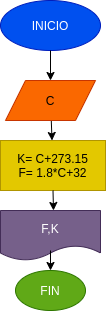

The diagram above was exported from draw.io. Its source (the exported page's mxGraphModel, read from the mxfile embedded in the PNG):
<mxGraphModel dx="634" dy="352" grid="1" gridSize="10" guides="1" tooltips="1" connect="1" arrows="1" fold="1" page="1" pageScale="1" pageWidth="827" pageHeight="1169" math="0" shadow="0">
  <root>
    <mxCell id="0" />
    <mxCell id="1" parent="0" />
    <mxCell id="2" value="INICIO" style="ellipse;whiteSpace=wrap;html=1;fillColor=#0050ef;fontColor=#ffffff;strokeColor=#001DBC;" vertex="1" parent="1">
      <mxGeometry x="175" y="10" width="100" height="50" as="geometry" />
    </mxCell>
    <mxCell id="5" value="" style="edgeStyle=none;html=1;" edge="1" parent="1" source="3" target="4">
      <mxGeometry relative="1" as="geometry" />
    </mxCell>
    <mxCell id="3" value="C" style="shape=parallelogram;perimeter=parallelogramPerimeter;whiteSpace=wrap;html=1;fixedSize=1;fillColor=#fa6800;fontColor=#000000;strokeColor=#C73500;" vertex="1" parent="1">
      <mxGeometry x="180" y="90" width="90" height="40" as="geometry" />
    </mxCell>
    <mxCell id="4" value="K= C+273.15&lt;br&gt;F= 1.8*C+32" style="whiteSpace=wrap;html=1;fillColor=#e3c800;fontColor=#000000;strokeColor=#B09500;" vertex="1" parent="1">
      <mxGeometry x="175" y="150" width="105" height="50" as="geometry" />
    </mxCell>
    <mxCell id="6" value="F,K" style="shape=document;whiteSpace=wrap;html=1;boundedLbl=1;fillColor=#76608a;fontColor=#ffffff;strokeColor=#432D57;" vertex="1" parent="1">
      <mxGeometry x="175" y="220" width="100" height="50" as="geometry" />
    </mxCell>
    <mxCell id="10" value="" style="endArrow=classic;html=1;entryX=0.5;entryY=0;entryDx=0;entryDy=0;" edge="1" parent="1" source="2" target="3">
      <mxGeometry width="50" height="50" relative="1" as="geometry">
        <mxPoint x="240" y="200" as="sourcePoint" />
        <mxPoint x="290" y="150" as="targetPoint" />
      </mxGeometry>
    </mxCell>
    <mxCell id="11" value="FIN" style="ellipse;whiteSpace=wrap;html=1;fillColor=#60a917;strokeColor=#2D7600;fontColor=#ffffff;" vertex="1" parent="1">
      <mxGeometry x="190" y="280" width="70" height="40" as="geometry" />
    </mxCell>
    <mxCell id="12" value="" style="endArrow=classic;html=1;exitX=0.5;exitY=1;exitDx=0;exitDy=0;" edge="1" parent="1" source="4">
      <mxGeometry width="50" height="50" relative="1" as="geometry">
        <mxPoint x="240" y="200" as="sourcePoint" />
        <mxPoint x="228" y="220" as="targetPoint" />
      </mxGeometry>
    </mxCell>
    <mxCell id="13" value="" style="endArrow=classic;html=1;entryX=0.5;entryY=0;entryDx=0;entryDy=0;" edge="1" parent="1" target="11">
      <mxGeometry width="50" height="50" relative="1" as="geometry">
        <mxPoint x="225" y="260" as="sourcePoint" />
        <mxPoint x="290" y="150" as="targetPoint" />
      </mxGeometry>
    </mxCell>
  </root>
</mxGraphModel>